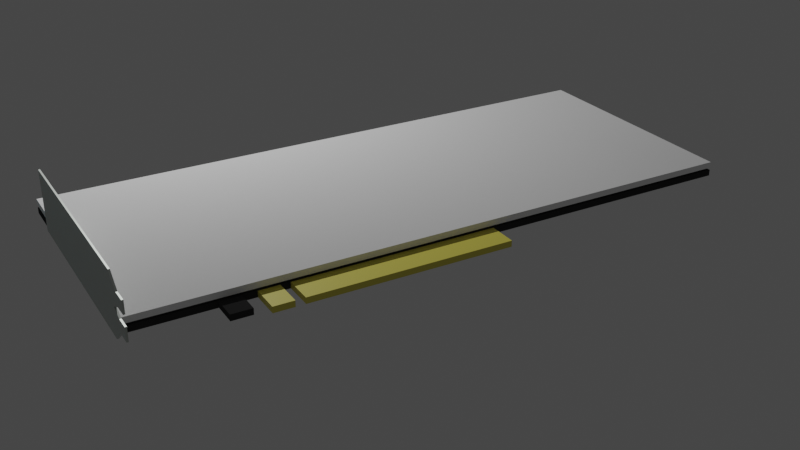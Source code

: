 # Source: GPUblend.blend  (saved by Blender 2.80.59; exported with 4.5.12 LTS)
import bpy
from mathutils import Matrix  # noqa: F401  (used for matrix-valued properties, if any)

bpy.ops.wm.read_factory_settings(use_empty=True)
scene = bpy.context.scene
scene.name = 'Scene'

# ---- collections
col_collection = bpy.data.collections.new('Collection'); scene.collection.children.link(col_collection)

# ---- materials (node trees are filled in below, after node groups)
mat_pcb = bpy.data.materials.new('PCB')
mat_pcb.alpha_threshold = 0.0
mat_pcb.use_transparent_shadow = False
mat_pcb.roughness = 0.5
mat_pcb.line_color = (0.0, 0.0, 0.0, 1.0)
mat_pins = bpy.data.materials.new('Pins')
mat_pins.alpha_threshold = 0.0
mat_pins.use_transparent_shadow = False
mat_pins.roughness = 0.5
mat_pins.line_color = (0.0, 0.0, 0.0, 1.0)
mat_iopanel = bpy.data.materials.new('IOPanel')
mat_iopanel.use_transparent_shadow = False
mat_iopanel.roughness = 0.25
mat_shroud = bpy.data.materials.new('Shroud')
mat_shroud.use_transparent_shadow = False
mat_shroud.roughness = 0.25
mat_heatsink = bpy.data.materials.new('HeatSink')
mat_heatsink.alpha_threshold = 0.0
mat_heatsink.use_transparent_shadow = False
mat_heatsink.roughness = 0.5
mat_heatsink.line_color = (0.0, 0.0, 0.0, 1.0)

# ---- material node trees
mat_pcb.use_nodes = True; mat_pcb.node_tree.nodes.clear()
_N = mat_pcb.node_tree.nodes; _L = mat_pcb.node_tree.links
n0 = _N.new('ShaderNodeOutputMaterial'); n0.name = 'Material Output'; n0.location = (300, 300)
n1 = _N.new('ShaderNodeBsdfDiffuse'); n1.name = 'Diffuse BSDF'; n1.location = (10, 300)
n1.inputs[0].default_value = (0.03955, 0.03955, 0.03955, 1.0)
n1.inputs[1].default_value = 0.5
_L.new(n1.outputs[0], n0.inputs[0])
n0.is_active_output = True
mat_pins.use_nodes = True; mat_pins.node_tree.nodes.clear()
_N = mat_pins.node_tree.nodes; _L = mat_pins.node_tree.links
n0 = _N.new('ShaderNodeOutputMaterial'); n0.name = 'Material Output'; n0.location = (300, 300)
n1 = _N.new('ShaderNodeBsdfPrincipled'); n1.name = 'Principled BSDF'; n1.location = (10, 300)
n1.distribution = 'GGX'
n1.subsurface_method = 'BURLEY'
n1.inputs[0].default_value = (0.8, 0.7104, 0.1064, 1.0)
n1.inputs[3].default_value = 1.45
_L.new(n1.outputs[0], n0.inputs[0])
n0.is_active_output = True
mat_iopanel.use_nodes = True; mat_iopanel.node_tree.nodes.clear()
_N = mat_iopanel.node_tree.nodes; _L = mat_iopanel.node_tree.links
n0 = _N.new('ShaderNodeOutputMaterial'); n0.name = 'Material Output'; n0.location = (300, 300)
n1 = _N.new('ShaderNodeBsdfPrincipled'); n1.name = 'Principled BSDF'; n1.location = (10, 300)
n1.distribution = 'GGX'
n1.subsurface_method = 'BURLEY'
n1.inputs[0].default_value = (0.6096, 0.65, 0.6072, 1.0)
n1.inputs[1].default_value = 0.8503
n1.inputs[3].default_value = 1.45
n1.inputs[24].default_value = 0.2
_L.new(n1.outputs[0], n0.inputs[0])
n0.is_active_output = True
mat_shroud.use_nodes = True; mat_shroud.node_tree.nodes.clear()
_N = mat_shroud.node_tree.nodes; _L = mat_shroud.node_tree.links
n0 = _N.new('ShaderNodeOutputMaterial'); n0.name = 'Material Output'; n0.location = (300, 300)
n1 = _N.new('ShaderNodeBsdfDiffuse'); n1.name = 'Diffuse BSDF'; n1.location = (10, 300)
n1.inputs[0].default_value = (0.1663, 0.7107, 0.8, 1.0)
_L.new(n1.outputs[0], n0.inputs[0])
n0.is_active_output = True
mat_heatsink.use_nodes = True; mat_heatsink.node_tree.nodes.clear()
_N = mat_heatsink.node_tree.nodes; _L = mat_heatsink.node_tree.links
n0 = _N.new('ShaderNodeOutputMaterial'); n0.name = 'Material Output'; n0.location = (300, 300)
n1 = _N.new('ShaderNodeBsdfDiffuse'); n1.name = 'Diffuse BSDF'; n1.location = (10, 300)
n1.inputs[0].default_value = (1.0, 1.0, 1.0, 1.0)
n1.inputs[1].default_value = 0.5
_L.new(n1.outputs[0], n0.inputs[0])
n0.is_active_output = True

# ---- world
world_world = bpy.data.worlds.new('World'); scene.world = world_world
world_world.use_nodes = True; world_world.node_tree.nodes.clear()
_N = world_world.node_tree.nodes; _L = world_world.node_tree.links
n0 = _N.new('ShaderNodeOutputWorld'); n0.name = 'World Output'; n0.location = (300, 300)
n1 = _N.new('ShaderNodeBackground'); n1.name = 'Background'; n1.location = (10, 300)
n1.inputs[0].default_value = (0.05088, 0.05088, 0.05088, 1.0)
_L.new(n1.outputs[0], n0.inputs[0])
n0.is_active_output = True
world_world.color = (0.05088, 0.05088, 0.05088)
world_world.use_sun_shadow = False
world_world.sun_shadow_jitter_overblur = 0.0

# ---- cameras
cam_camera = bpy.data.cameras.new('Camera')
cam_camera.clip_end = 100.0
cam_camera.ortho_scale = 7.314
cam_camera.dof.focus_distance = 0.0
cam_camera.dof.aperture_fstop = 128.0

# ---- lights
light_light = bpy.data.lights.new('Light', 'POINT')
light_light.transmission_factor = 0.0
light_light.cutoff_distance = 30.0
light_light.energy = 1000.0
light_light.shadow_buffer_clip_start = 1.001
light_light.shadow_soft_size = 0.1
light_light.shadow_maximum_resolution = 0.006
light_light.use_absolute_resolution = True

# ---- meshes
me_cube = bpy.data.meshes.new('Cube')
me_cube.from_pydata([(1.0, 1.0, 1.0), (1.0, 1.0, -1.0), (1.0, -1.0, 1.0), (1.0, -1.0, -1.0), (-1.0, 1.0, 1.0), (-1.0, 1.0, -1.0), (-1.0, -1.0, 1.0), (-1.0, -1.0, -1.0)], [], [(0, 4, 6, 2), (3, 2, 6, 7), (7, 6, 4, 5), (5, 1, 3, 7), (1, 0, 2, 3), (5, 4, 0, 1)])
_uv = me_cube.uv_layers.new(name='UVMap')
_uv.uv.foreach_set('vector', [0.375, 0.0, 0.625, 0.0, 0.625, 0.25, 0.375, 0.25, 0.375, 0.25, 0.625, 0.25, 0.625, 0.5, 0.375, 0.5, 0.375, 0.5, 0.625, 0.5, 0.625, 0.75, 0.375, 0.75, 0.375, 0.75, 0.625, 0.75, 0.625, 1.0, 0.375, 1.0, 0.125, 0.5, 0.375, 0.5, 0.375, 0.75, 0.125, 0.75, 0.625, 0.5, 0.875, 0.5, 0.875, 0.75, 0.625, 0.75])
me_cube.materials.append(mat_pcb)
me_cube.use_remesh_preserve_volume = False
me_cube.use_remesh_preserve_attributes = False
me_cube.use_mirror_vertex_groups = False
me_cube.update()
me_cube_001 = bpy.data.meshes.new('Cube.001')
me_cube_001.from_pydata([(1.0, 1.0, 1.0), (1.0, 1.0, -1.0), (1.0, -1.0, 1.0), (1.0, -1.0, -1.0), (-1.0, 1.0, 1.0), (-1.0, 1.0, -1.0), (-1.0, -1.0, 1.0), (-1.0, -1.0, -1.0)], [], [(0, 4, 6, 2), (3, 2, 6, 7), (7, 6, 4, 5), (5, 1, 3, 7), (1, 0, 2, 3), (5, 4, 0, 1)])
_uv = me_cube_001.uv_layers.new(name='UVMap')
_uv.uv.foreach_set('vector', [0.375, 0.0, 0.625, 0.0, 0.625, 0.25, 0.375, 0.25, 0.375, 0.25, 0.625, 0.25, 0.625, 0.5, 0.375, 0.5, 0.375, 0.5, 0.625, 0.5, 0.625, 0.75, 0.375, 0.75, 0.375, 0.75, 0.625, 0.75, 0.625, 1.0, 0.375, 1.0, 0.125, 0.5, 0.375, 0.5, 0.375, 0.75, 0.125, 0.75, 0.625, 0.5, 0.875, 0.5, 0.875, 0.75, 0.625, 0.75])
me_cube_001.materials.append(mat_pcb)
me_cube_001.use_remesh_preserve_volume = False
me_cube_001.use_remesh_preserve_attributes = False
me_cube_001.use_mirror_vertex_groups = False
me_cube_001.update()
me_cube_002 = bpy.data.meshes.new('Cube.002')
me_cube_002.from_pydata([(1.0, 1.0, 1.0), (1.0, 1.0, -1.0), (1.0, -1.0, 1.0), (1.0, -1.0, -1.0), (-1.0, 1.0, 1.0), (-1.0, 1.0, -1.0), (-1.0, -1.0, 1.0), (-1.0, -1.0, -1.0)], [], [(0, 4, 6, 2), (3, 2, 6, 7), (7, 6, 4, 5), (5, 1, 3, 7), (1, 0, 2, 3), (5, 4, 0, 1)])
_uv = me_cube_002.uv_layers.new(name='UVMap')
_uv.uv.foreach_set('vector', [0.375, 0.0, 0.625, 0.0, 0.625, 0.25, 0.375, 0.25, 0.375, 0.25, 0.625, 0.25, 0.625, 0.5, 0.375, 0.5, 0.375, 0.5, 0.625, 0.5, 0.625, 0.75, 0.375, 0.75, 0.375, 0.75, 0.625, 0.75, 0.625, 1.0, 0.375, 1.0, 0.125, 0.5, 0.375, 0.5, 0.375, 0.75, 0.125, 0.75, 0.625, 0.5, 0.875, 0.5, 0.875, 0.75, 0.625, 0.75])
me_cube_002.materials.append(mat_pins)
me_cube_002.use_remesh_preserve_volume = False
me_cube_002.use_remesh_preserve_attributes = False
me_cube_002.use_mirror_vertex_groups = False
me_cube_002.update()
me_cube_003 = bpy.data.meshes.new('Cube.003')
me_cube_003.from_pydata([(1.0, 1.0, 1.0), (1.0, 1.0, -1.0), (1.0, -1.0, 1.0), (1.0, -1.0, -1.0), (-1.0, 1.0, 1.0), (-1.0, 1.0, -1.0), (-1.0, -1.0, 1.0), (-1.0, -1.0, -1.0)], [], [(0, 4, 6, 2), (3, 2, 6, 7), (7, 6, 4, 5), (5, 1, 3, 7), (1, 0, 2, 3), (5, 4, 0, 1)])
_uv = me_cube_003.uv_layers.new(name='UVMap')
_uv.uv.foreach_set('vector', [0.375, 0.0, 0.625, 0.0, 0.625, 0.25, 0.375, 0.25, 0.375, 0.25, 0.625, 0.25, 0.625, 0.5, 0.375, 0.5, 0.375, 0.5, 0.625, 0.5, 0.625, 0.75, 0.375, 0.75, 0.375, 0.75, 0.625, 0.75, 0.625, 1.0, 0.375, 1.0, 0.125, 0.5, 0.375, 0.5, 0.375, 0.75, 0.125, 0.75, 0.625, 0.5, 0.875, 0.5, 0.875, 0.75, 0.625, 0.75])
me_cube_003.materials.append(mat_pins)
me_cube_003.use_remesh_preserve_volume = False
me_cube_003.use_remesh_preserve_attributes = False
me_cube_003.use_mirror_vertex_groups = False
me_cube_003.update()
me_cube_006 = bpy.data.meshes.new('Cube.006')
me_cube_006.from_pydata([(-0.7602, -1.0, -1.0), (-0.7602, -1.0, 1.0), (-0.7647, 1.0, -1.0), (-0.7647, 1.0, 1.0), (1.0, -1.0, -1.0), (1.0, -1.0, 1.0), (1.0, 1.0, -1.0), (1.0, 1.0, 1.0), (-0.8009, -0.02255, 1.0), (-0.8009, -0.02263, -1.0), (-0.8908, -0.1866, 1.0), (-0.8908, -0.1868, -1.0), (-0.8908, 0.1453, 1.0), (-0.8908, 0.1453, -1.0), (-1.0, 0.1474, 1.0), (-1.0, 0.1467, -1.0), (-1.0, -0.1975, 1.0), (-1.0, -0.1966, -1.0), (-1.0, 0.5888, 1.001), (-1.0, 0.5888, -1.001), (-1.0, -0.6101, 1.001), (-1.0, -0.6097, -1.001), (-0.8803, -0.5983, 1.0), (-0.8802, -0.6003, -1.0), (-0.8883, 0.5841, 1.0), (-0.8883, 0.5845, -1.0), (-0.8883, 0.5838, -1.001), (-0.8883, 0.584, 1.001)], [], [(0, 1, 22, 23), (2, 3, 7, 6), (6, 7, 5, 4), (4, 5, 1, 0), (2, 6, 4, 0, 23, 21, 17, 11, 9, 13, 15, 19, 26, 25), (7, 3, 24, 27, 18, 14, 12, 8, 10, 16, 20, 22, 1, 5), (9, 8, 12, 13), (11, 10, 8, 9), (13, 12, 14, 15), (15, 14, 18, 19), (17, 16, 10, 11), (19, 18, 27, 26), (21, 20, 16, 17), (25, 24, 3, 2), (26, 27, 24, 25), (23, 22, 20, 21)])
_uv = me_cube_006.uv_layers.new(name='UVMap')
_uv.uv.foreach_set('vector', [0.375, 0.0, 0.625, 0.0, 0.625, 0.0626, 0.375, 0.06235, 0.375, 0.25, 0.625, 0.25, 0.625, 0.5, 0.375, 0.5, 0.375, 0.5, 0.625, 0.5, 0.625, 0.75, 0.375, 0.75, 0.375, 0.75, 0.625, 0.75, 0.625, 1.0, 0.375, 1.0, 0.125, 0.5, 0.375, 0.5, 0.375, 0.75, 0.125, 0.75, 0.125, 0.6877, 0.125, 0.6783, 0.125, 0.6508, 0.125, 0.6424, 0.125, 0.6219, 0.125, 0.6009, 0.125, 0.589, 0.125, 0.5613, 0.125, 0.5588, 0.125, 0.5561, 0.625, 0.5, 0.875, 0.5, 0.875, 0.5562, 0.875, 0.5586, 0.875, 0.561, 0.875, 0.5889, 0.875, 0.6009, 0.875, 0.6219, 0.875, 0.6424, 0.875, 0.651, 0.875, 0.6785, 0.875, 0.6874, 0.875, 0.75, 0.625, 0.75, 0.375, 0.1281, 0.625, 0.1281, 0.625, 0.1491, 0.375, 0.1491, 0.375, 0.1076, 0.625, 0.1076, 0.625, 0.1281, 0.375, 0.1281, 0.375, 0.1491, 0.625, 0.1491, 0.625, 0.1611, 0.375, 0.161, 0.375, 0.161, 0.625, 0.1611, 0.625, 0.189, 0.375, 0.1887, 0.375, 0.09916, 0.625, 0.09904, 0.625, 0.1076, 0.375, 0.1076, 0.375, 0.1887, 0.625, 0.189, 0.625, 0.1914, 0.375, 0.1912, 0.375, 0.07168, 0.625, 0.07147, 0.625, 0.09904, 0.375, 0.09916, 0.375, 0.1939, 0.625, 0.1938, 0.625, 0.25, 0.375, 0.25, 0.375, 0.1912, 0.625, 0.1914, 0.625, 0.1938, 0.375, 0.1939, 0.375, 0.06235, 0.625, 0.0626, 0.625, 0.07147, 0.375, 0.07168])
me_cube_006.materials.append(mat_iopanel)
me_cube_006.use_remesh_preserve_volume = False
me_cube_006.use_remesh_preserve_attributes = False
me_cube_006.use_mirror_vertex_groups = False
me_cube_006.update()
me_cube_007 = bpy.data.meshes.new('Cube.007')
me_cube_007.from_pydata([(-1.0, -1.0, -1.0), (-1.0, 1.0, -1.0), (1.0, -1.0, -1.0), (1.0, -1.0, 1.0), (1.0, 1.0, -1.0), (1.0, 1.0, 1.0), (-0.98, -1.0, 1.0), (-1.0, -1.0, 0.98), (-0.9826, -1.0, 1.0), (-0.9852, -1.0, 1.0), (-0.9878, -1.0, 1.0), (-0.9904, -1.0, 1.0), (-0.993, -1.0, 1.0), (-0.9956, -1.0, 1.0), (-0.9982, -1.0, 1.0), (-1.0, -1.0, 0.9982), (-1.0, -1.0, 0.9956), (-1.0, -1.0, 0.993), (-1.0, -1.0, 0.9904), (-1.0, -1.0, 0.9878), (-1.0, -1.0, 0.9852), (-1.0, -1.0, 0.9826), (-1.0, 1.0, 0.98), (-0.98, 1.0, 1.0), (-1.0, 1.0, 0.9826), (-1.0, 1.0, 0.9852), (-1.0, 1.0, 0.9878), (-1.0, 1.0, 0.9904), (-1.0, 1.0, 0.993), (-1.0, 1.0, 0.9956), (-1.0, 1.0, 0.9982), (-0.9982, 1.0, 1.0), (-0.9956, 1.0, 1.0), (-0.993, 1.0, 1.0), (-0.9904, 1.0, 1.0), (-0.9878, 1.0, 1.0), (-0.9852, 1.0, 1.0), (-0.9826, 1.0, 1.0)], [], [(5, 23, 6, 3), (4, 5, 3, 2), (0, 7, 22, 1), (1, 4, 2, 0), (1, 22, 24, 25, 26, 27, 28, 29, 30, 31, 32, 33, 34, 35, 36, 37, 23, 5, 4), (6, 23, 37, 8), (8, 37, 36, 9), (9, 36, 35, 10), (10, 35, 34, 11), (11, 34, 33, 12), (12, 33, 32, 13), (13, 32, 31, 14), (14, 31, 30, 15), (15, 30, 29, 16), (16, 29, 28, 17), (17, 28, 27, 18), (18, 27, 26, 19), (19, 26, 25, 20), (20, 25, 24, 21), (21, 24, 22, 7), (2, 3, 6, 8, 9, 10, 11, 12, 13, 14, 15, 16, 17, 18, 19, 20, 21, 7, 0)])
_uv = me_cube_007.uv_layers.new(name='UVMap')
_uv.uv.foreach_set('vector', [0.625, 0.5, 0.8725, 0.5, 0.8725, 0.75, 0.625, 0.75, 0.375, 0.5, 0.625, 0.5, 0.625, 0.75, 0.375, 0.75, 0.375, 0.0, 0.6225, 0.0, 0.6225, 0.25, 0.375, 0.25, 0.125, 0.5, 0.375, 0.5, 0.375, 0.75, 0.125, 0.75, 0.375, 0.25, 0.6225, 0.25, 0.6228, 0.25, 0.6231, 0.25, 0.6235, 0.25, 0.6238, 0.25, 0.6241, 0.25, 0.6244, 0.25, 0.6248, 0.25, 0.625, 0.2502, 0.625, 0.2506, 0.625, 0.2509, 0.625, 0.2512, 0.625, 0.2515, 0.625, 0.2519, 0.625, 0.2522, 0.625, 0.2525, 0.625, 0.5, 0.375, 0.5, 0.8725, 0.75, 0.8725, 0.5, 0.8728, 0.5, 0.8728, 0.75, 0.8728, 0.75, 0.8728, 0.5, 0.8731, 0.5, 0.8731, 0.75, 0.8731, 0.75, 0.8731, 0.5, 0.8735, 0.5, 0.8735, 0.75, 0.8735, 0.75, 0.8735, 0.5, 0.8738, 0.5, 0.8738, 0.75, 0.8738, 0.75, 0.8738, 0.5, 0.8741, 0.5, 0.8741, 0.75, 0.8741, 0.75, 0.8741, 0.5, 0.8744, 0.5, 0.8744, 0.75, 0.8744, 0.75, 0.8744, 0.5, 0.8748, 0.5, 0.8748, 0.75, 0.8748, 0.75, 0.8748, 0.5, 0.875, 0.5, 0.875, 0.75, 0.6248, 0.0, 0.6248, 0.25, 0.6244, 0.25, 0.6244, 0.0, 0.6244, 0.0, 0.6244, 0.25, 0.6241, 0.25, 0.6241, 0.0, 0.6241, 0.0, 0.6241, 0.25, 0.6238, 0.25, 0.6238, 0.0, 0.6238, 0.0, 0.6238, 0.25, 0.6235, 0.25, 0.6235, 0.0, 0.6235, 0.0, 0.6235, 0.25, 0.6231, 0.25, 0.6231, 0.0, 0.6231, 0.0, 0.6231, 0.25, 0.6228, 0.25, 0.6228, 0.0, 0.6228, 0.0, 0.6228, 0.25, 0.6225, 0.25, 0.6225, 0.0, 0.375, 0.75, 0.625, 0.75, 0.625, 0.9975, 0.625, 0.9978, 0.625, 0.9981, 0.625, 0.9985, 0.625, 0.9988, 0.625, 0.9991, 0.625, 0.9994, 0.625, 0.9998, 0.6248, 1.0, 0.6244, 1.0, 0.6241, 1.0, 0.6238, 1.0, 0.6235, 1.0, 0.6231, 1.0, 0.6228, 1.0, 0.6225, 1.0, 0.375, 1.0])
me_cube_007.materials.append(mat_shroud)
me_cube_007.use_remesh_preserve_volume = False
me_cube_007.use_remesh_preserve_attributes = False
me_cube_007.use_mirror_vertex_groups = False
me_cube_007.update()
me_cube_004 = bpy.data.meshes.new('Cube.004')
me_cube_004.from_pydata([(1.0, 1.0, 1.0), (1.0, 1.0, -1.0), (1.0, -1.0, 1.0), (1.0, -1.0, -1.0), (-1.0, 1.0, 1.0), (-1.0, 1.0, -1.0), (-1.0, -1.0, 1.0), (-1.0, -1.0, -1.0), (1.0, 0.0, 1.0), (-1.0, 0.0, 1.0), (1.0, -0.5, 1.0), (-1.0, -0.5, 1.0), (1.0, -0.75, 1.0), (-1.0, -0.75, 1.0), (1.0, -0.875, 1.0), (-1.0, -0.875, 1.0), (1.0, -0.625, 1.0), (-1.0, -0.625, 1.0), (1.0, -0.8125, 1.0), (-1.0, -0.8125, 1.0), (1.0, -0.9375, 1.0), (-1.0, -0.9375, 1.0), (-1.0, -0.9688, 1.0), (1.0, -0.9688, 1.0), (1.0, -0.9062, 1.0), (-1.0, -0.9062, 1.0), (-1.0, -0.8438, 1.0), (1.0, -0.8438, 1.0), (1.0, -0.7812, 1.0), (-1.0, -0.7812, 1.0), (-1.0, -0.6875, 1.0), (1.0, -0.6875, 1.0), (1.0, -0.7188, 1.0), (-1.0, -0.7188, 1.0), (-1.0, -0.6562, 1.0), (1.0, -0.6562, 1.0), (1.0, -0.5625, 1.0), (-1.0, -0.5625, 1.0), (-1.0, -0.5938, 1.0), (1.0, -0.5938, 1.0), (1.0, -0.5312, 1.0), (-1.0, -0.5312, 1.0), (-1.0, -0.25, 1.0), (1.0, -0.25, 1.0), (-1.0, -0.375, 1.0), (1.0, -0.375, 1.0), (-1.0, -0.125, 1.0), (1.0, -0.125, 1.0), (1.0, -0.3125, 1.0), (-1.0, -0.3125, 1.0), (-1.0, -0.4375, 1.0), (1.0, -0.4375, 1.0), (-1.0, -0.1875, 1.0), (1.0, -0.1875, 1.0), (-1.0, -0.0625, 1.0), (1.0, -0.0625, 1.0)], [], [(0, 4, 9, 8), (3, 2, 6, 7), (7, 6, 22, 21, 25, 15, 26, 19, 29, 13, 33, 30, 34, 17, 38, 37, 41, 11, 50, 44, 49, 42, 52, 46, 54, 9, 4, 5), (5, 1, 3, 7), (1, 0, 8, 55, 47, 53, 43, 48, 45, 51, 10, 40, 36, 39, 16, 35, 31, 32, 12, 28, 18, 27, 14, 24, 20, 23, 2, 3), (5, 4, 0, 1), (8, 9, 54, 55), (10, 11, 41, 40), (12, 13, 29, 28), (14, 15, 25, 24), (16, 17, 34, 35), (18, 19, 26, 27), (20, 21, 22, 23), (23, 22, 6, 2), (24, 25, 21, 20), (27, 26, 15, 14), (28, 29, 19, 18), (31, 30, 33, 32), (32, 33, 13, 12), (35, 34, 30, 31), (36, 37, 38, 39), (39, 38, 17, 16), (40, 41, 37, 36), (43, 42, 49, 48), (45, 44, 50, 51), (47, 46, 52, 53), (48, 49, 44, 45), (51, 50, 11, 10), (53, 52, 42, 43), (55, 54, 46, 47)])
_uv = me_cube_004.uv_layers.new(name='UVMap')
_uv.uv.foreach_set('vector', [0.375, 0.0, 0.625, 0.0, 0.625, 0.125, 0.375, 0.125, 0.375, 0.25, 0.625, 0.25, 0.625, 0.5, 0.375, 0.5, 0.375, 0.5, 0.625, 0.5, 0.625, 0.5039, 0.625, 0.5078, 0.625, 0.5117, 0.625, 0.5156, 0.625, 0.5195, 0.625, 0.5234, 0.625, 0.5273, 0.625, 0.5312, 0.625, 0.5352, 0.625, 0.5391, 0.625, 0.543, 0.625, 0.5469, 0.625, 0.5508, 0.625, 0.5547, 0.625, 0.5586, 0.625, 0.5625, 0.625, 0.5703, 0.625, 0.5781, 0.625, 0.5859, 0.625, 0.5938, 0.625, 0.6016, 0.625, 0.6094, 0.625, 0.6172, 0.625, 0.625, 0.625, 0.75, 0.375, 0.75, 0.375, 0.75, 0.625, 0.75, 0.625, 1.0, 0.375, 1.0, 0.125, 0.5, 0.375, 0.5, 0.375, 0.625, 0.375, 0.6328, 0.375, 0.6406, 0.375, 0.6484, 0.375, 0.6562, 0.375, 0.6641, 0.375, 0.6719, 0.375, 0.6797, 0.375, 0.6875, 0.375, 0.6914, 0.375, 0.6953, 0.375, 0.6992, 0.375, 0.7031, 0.375, 0.707, 0.375, 0.7109, 0.375, 0.7148, 0.375, 0.7188, 0.375, 0.7227, 0.375, 0.7266, 0.375, 0.7305, 0.375, 0.7344, 0.375, 0.7383, 0.375, 0.7422, 0.375, 0.7461, 0.375, 0.75, 0.125, 0.75, 0.625, 0.5, 0.875, 0.5, 0.875, 0.75, 0.625, 0.75, 0.375, 0.125, 0.625, 0.125, 0.625, 0.1328, 0.375, 0.1328, 0.375, 0.1875, 0.625, 0.1875, 0.625, 0.1914, 0.375, 0.1914, 0.375, 0.2188, 0.625, 0.2188, 0.625, 0.2227, 0.375, 0.2227, 0.375, 0.2344, 0.625, 0.2344, 0.625, 0.2383, 0.375, 0.2383, 0.375, 0.2031, 0.625, 0.2031, 0.625, 0.207, 0.375, 0.207, 0.375, 0.2266, 0.625, 0.2266, 0.625, 0.2305, 0.375, 0.2305, 0.375, 0.2422, 0.625, 0.2422, 0.625, 0.2461, 0.375, 0.2461, 0.375, 0.2461, 0.625, 0.2461, 0.625, 0.25, 0.375, 0.25, 0.375, 0.2383, 0.625, 0.2383, 0.625, 0.2422, 0.375, 0.2422, 0.375, 0.2305, 0.625, 0.2305, 0.625, 0.2344, 0.375, 0.2344, 0.375, 0.2227, 0.625, 0.2227, 0.625, 0.2266, 0.375, 0.2266, 0.375, 0.2109, 0.625, 0.2109, 0.625, 0.2148, 0.375, 0.2148, 0.375, 0.2148, 0.625, 0.2148, 0.625, 0.2188, 0.375, 0.2188, 0.375, 0.207, 0.625, 0.207, 0.625, 0.2109, 0.375, 0.2109, 0.375, 0.1953, 0.625, 0.1953, 0.625, 0.1992, 0.375, 0.1992, 0.375, 0.1992, 0.625, 0.1992, 0.625, 0.2031, 0.375, 0.2031, 0.375, 0.1914, 0.625, 0.1914, 0.625, 0.1953, 0.375, 0.1953, 0.375, 0.1562, 0.625, 0.1562, 0.625, 0.1641, 0.375, 0.1641, 0.375, 0.1719, 0.625, 0.1719, 0.625, 0.1797, 0.375, 0.1797, 0.375, 0.1406, 0.625, 0.1406, 0.625, 0.1484, 0.375, 0.1484, 0.375, 0.1641, 0.625, 0.1641, 0.625, 0.1719, 0.375, 0.1719, 0.375, 0.1797, 0.625, 0.1797, 0.625, 0.1875, 0.375, 0.1875, 0.375, 0.1484, 0.625, 0.1484, 0.625, 0.1562, 0.375, 0.1562, 0.375, 0.1328, 0.625, 0.1328, 0.625, 0.1406, 0.375, 0.1406])
me_cube_004.materials.append(mat_heatsink)
me_cube_004.use_remesh_preserve_volume = False
me_cube_004.use_remesh_preserve_attributes = False
me_cube_004.use_mirror_vertex_groups = False
me_cube_004.update()

# ---- objects
ob_pcb = bpy.data.objects.new('PCB', me_cube)
ob_light = bpy.data.objects.new('Light', light_light)
ob_camera = bpy.data.objects.new('Camera', cam_camera)
ob_support_pin = bpy.data.objects.new('support pin', me_cube_001)
ob_shortconnector = bpy.data.objects.new('ShortCONNECTOR', me_cube_002)
ob_longconnector = bpy.data.objects.new('LONGCONNECTOR', me_cube_003)
ob_io_pin = bpy.data.objects.new('IO Pin', me_cube_006)
ob_cube = bpy.data.objects.new('Cube', me_cube_007)
ob_pcb_001 = bpy.data.objects.new('PCB.001', me_cube_004)

# ---- transforms, parenting, visibility, modifiers, constraints
ob_pcb.location = (0.0, -0.827, 0.0)
ob_pcb.scale = (1.645, 4.048, 0.04066)
ob_pcb.lock_rotations_4d = False
ob_pcb.empty_display_type = 'ARROWS'
ob_pcb.lineart.crease_threshold = 0.0
ob_light.location = (4.076, 1.005, 5.904)
ob_light.rotation_euler = (0.6503, 0.05522, 1.866)
ob_light.lock_rotations_4d = False
ob_light.empty_display_type = 'ARROWS'
ob_light.color = (0.0, 0.0, 0.0, 0.0)
ob_light.lineart.crease_threshold = 0.0
ob_camera.location = (-11.44, 5.501, 6.01)
ob_camera.rotation_euler = (1.109, -0.0, -2.09)
ob_camera.lock_rotations_4d = False
ob_camera.empty_display_type = 'ARROWS'
ob_camera.color = (0.0, 0.0, 0.0, 0.0)
ob_camera.display_type = 'WIRE'
ob_camera.lineart.crease_threshold = 0.0
ob_support_pin.location = (-1.804, 1.985, 0.0)
ob_support_pin.scale = (0.159, 0.1337, 0.04066)
ob_support_pin.lock_rotations_4d = False
ob_support_pin.empty_display_type = 'ARROWS'
ob_support_pin.lineart.crease_threshold = 0.0
ob_shortconnector.location = (-1.837, 1.537, 0.0)
ob_shortconnector.scale = (0.1965, 0.1337, 0.04066)
ob_shortconnector.lock_rotations_4d = False
ob_shortconnector.empty_display_type = 'ARROWS'
ob_shortconnector.lineart.crease_threshold = 0.0
ob_longconnector.location = (-1.837, -0.05312, 0.0)
ob_longconnector.scale = (0.1965, 1.334, 0.04066)
ob_longconnector.lock_rotations_4d = False
ob_longconnector.empty_display_type = 'ARROWS'
ob_longconnector.lineart.crease_threshold = 0.0
ob_io_pin.location = (-0.5083, 3.236, 0.3675)
ob_io_pin.rotation_euler = (-1.571, -0.0, 0.0)
ob_io_pin.scale = (1.594, 0.4013, -0.01138)
ob_io_pin.lineart.crease_threshold = 0.0
ob_cube.location = (0.0, 8.305, 0.7268)
ob_cube.scale = (1.619, 3.978, 0.04785)
ob_cube.lineart.crease_threshold = 0.0
_m = ob_cube.modifiers.new('Bevel', 'BEVEL')
_m.width = 0.7
_m.width_pct = 0.7
_m.limit_method = 'NONE'
ob_pcb_001.location = (0.0, -0.827, 0.1126)
ob_pcb_001.scale = (1.645, 4.048, 0.04066)
ob_pcb_001.lock_rotations_4d = False
ob_pcb_001.empty_display_type = 'ARROWS'
ob_pcb_001.lineart.crease_threshold = 0.0

# ---- collection membership
col_collection.objects.link(ob_pcb)
col_collection.objects.link(ob_light)
col_collection.objects.link(ob_camera)
col_collection.objects.link(ob_support_pin)
col_collection.objects.link(ob_shortconnector)
col_collection.objects.link(ob_longconnector)
col_collection.objects.link(ob_io_pin)
col_collection.objects.link(ob_cube)
col_collection.objects.link(ob_pcb_001)

# ---- scene / render settings (as saved in the file)
scene.camera = ob_camera
scene.frame_start = 1; scene.frame_end = 250; scene.frame_set(1)
scene.render.engine = 'BLENDER_EEVEE_NEXT'
scene.cycles.use_denoising = False
scene.cycles.samples = 128
scene.cycles.sampling_pattern = 'TABULATED_SOBOL'
scene.cycles.use_adaptive_sampling = False
scene.cycles.use_light_tree = False
scene.view_settings.view_transform = 'Filmic'
bpy.context.view_layer.update()
